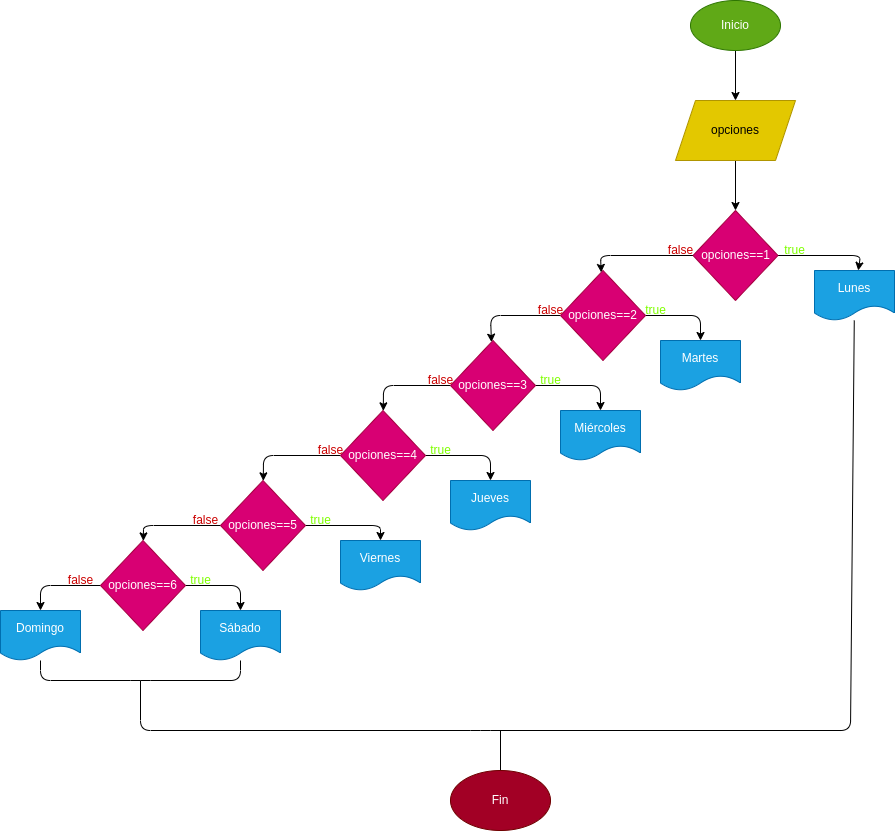

The diagram above was exported from draw.io. Its source (the exported page's mxGraphModel, read from the mxfile embedded in the PNG):
<mxGraphModel dx="1391" dy="409" grid="1" gridSize="10" guides="1" tooltips="1" connect="1" arrows="1" fold="1" page="1" pageScale="1" pageWidth="827" pageHeight="1169" math="0" shadow="0">
  <root>
    <mxCell id="0" />
    <mxCell id="1" parent="0" />
    <mxCell id="4" value="" style="edgeStyle=none;html=1;" edge="1" parent="1" source="2" target="3">
      <mxGeometry relative="1" as="geometry" />
    </mxCell>
    <mxCell id="2" value="Inicio" style="ellipse;whiteSpace=wrap;html=1;fillColor=#60a917;fontColor=#ffffff;strokeColor=#2D7600;" vertex="1" parent="1">
      <mxGeometry x="290" y="30" width="90" height="50" as="geometry" />
    </mxCell>
    <mxCell id="6" value="" style="edgeStyle=none;html=1;" edge="1" parent="1" source="3" target="5">
      <mxGeometry relative="1" as="geometry" />
    </mxCell>
    <mxCell id="3" value="opciones" style="shape=parallelogram;perimeter=parallelogramPerimeter;whiteSpace=wrap;html=1;fixedSize=1;fillColor=#e3c800;strokeColor=#B09500;fontColor=#000000;" vertex="1" parent="1">
      <mxGeometry x="275" y="130" width="120" height="60" as="geometry" />
    </mxCell>
    <mxCell id="8" style="edgeStyle=none;html=1;" edge="1" parent="1" source="5" target="7">
      <mxGeometry relative="1" as="geometry">
        <Array as="points">
          <mxPoint x="460" y="285" />
        </Array>
      </mxGeometry>
    </mxCell>
    <mxCell id="10" style="edgeStyle=none;html=1;" edge="1" parent="1" source="5" target="9">
      <mxGeometry relative="1" as="geometry">
        <Array as="points">
          <mxPoint x="200" y="285" />
        </Array>
      </mxGeometry>
    </mxCell>
    <mxCell id="5" value="opciones==1" style="rhombus;whiteSpace=wrap;html=1;fillColor=#d80073;strokeColor=#A50040;fontColor=#ffffff;" vertex="1" parent="1">
      <mxGeometry x="292.5" y="240" width="85" height="90" as="geometry" />
    </mxCell>
    <mxCell id="35" style="edgeStyle=none;html=1;endArrow=none;endFill=0;" edge="1" parent="1" source="7">
      <mxGeometry relative="1" as="geometry">
        <mxPoint x="-260" y="710" as="targetPoint" />
        <Array as="points">
          <mxPoint x="450" y="760" />
          <mxPoint x="80" y="760" />
          <mxPoint x="-260" y="760" />
        </Array>
      </mxGeometry>
    </mxCell>
    <mxCell id="7" value="Lunes" style="shape=document;whiteSpace=wrap;html=1;boundedLbl=1;fillColor=#1ba1e2;fontColor=#ffffff;strokeColor=#006EAF;" vertex="1" parent="1">
      <mxGeometry x="414" y="300" width="80" height="50" as="geometry" />
    </mxCell>
    <mxCell id="13" style="edgeStyle=none;html=1;" edge="1" parent="1" source="9" target="11">
      <mxGeometry relative="1" as="geometry">
        <Array as="points">
          <mxPoint x="300" y="345" />
        </Array>
      </mxGeometry>
    </mxCell>
    <mxCell id="15" style="edgeStyle=none;html=1;" edge="1" parent="1" source="9" target="14">
      <mxGeometry relative="1" as="geometry">
        <Array as="points">
          <mxPoint x="90" y="345" />
        </Array>
      </mxGeometry>
    </mxCell>
    <mxCell id="9" value="opciones==2" style="rhombus;whiteSpace=wrap;html=1;fillColor=#d80073;strokeColor=#A50040;fontColor=#ffffff;" vertex="1" parent="1">
      <mxGeometry x="160" y="300" width="85" height="90" as="geometry" />
    </mxCell>
    <mxCell id="11" value="Martes" style="shape=document;whiteSpace=wrap;html=1;boundedLbl=1;fillColor=#1ba1e2;fontColor=#ffffff;strokeColor=#006EAF;" vertex="1" parent="1">
      <mxGeometry x="260" y="370" width="80" height="50" as="geometry" />
    </mxCell>
    <mxCell id="17" style="edgeStyle=none;html=1;" edge="1" parent="1" source="14" target="16">
      <mxGeometry relative="1" as="geometry">
        <Array as="points">
          <mxPoint x="200" y="415" />
        </Array>
      </mxGeometry>
    </mxCell>
    <mxCell id="20" style="edgeStyle=none;html=1;" edge="1" parent="1" source="14" target="18">
      <mxGeometry relative="1" as="geometry">
        <Array as="points">
          <mxPoint x="-17" y="415" />
        </Array>
      </mxGeometry>
    </mxCell>
    <mxCell id="14" value="opciones==3" style="rhombus;whiteSpace=wrap;html=1;fillColor=#d80073;strokeColor=#A50040;fontColor=#ffffff;" vertex="1" parent="1">
      <mxGeometry x="50" y="370" width="85" height="90" as="geometry" />
    </mxCell>
    <mxCell id="16" value="Miércoles" style="shape=document;whiteSpace=wrap;html=1;boundedLbl=1;fillColor=#1ba1e2;fontColor=#ffffff;strokeColor=#006EAF;" vertex="1" parent="1">
      <mxGeometry x="160" y="440" width="80" height="50" as="geometry" />
    </mxCell>
    <mxCell id="21" style="edgeStyle=none;html=1;" edge="1" parent="1" source="18" target="19">
      <mxGeometry relative="1" as="geometry">
        <Array as="points">
          <mxPoint x="90" y="485" />
        </Array>
      </mxGeometry>
    </mxCell>
    <mxCell id="24" style="edgeStyle=none;html=1;" edge="1" parent="1" source="18" target="22">
      <mxGeometry relative="1" as="geometry">
        <Array as="points">
          <mxPoint x="-137" y="485" />
        </Array>
      </mxGeometry>
    </mxCell>
    <mxCell id="18" value="opciones==4" style="rhombus;whiteSpace=wrap;html=1;fillColor=#d80073;strokeColor=#A50040;fontColor=#ffffff;" vertex="1" parent="1">
      <mxGeometry x="-60" y="440" width="85" height="90" as="geometry" />
    </mxCell>
    <mxCell id="19" value="Jueves" style="shape=document;whiteSpace=wrap;html=1;boundedLbl=1;fillColor=#1ba1e2;fontColor=#ffffff;strokeColor=#006EAF;" vertex="1" parent="1">
      <mxGeometry x="50" y="510" width="80" height="50" as="geometry" />
    </mxCell>
    <mxCell id="25" style="edgeStyle=none;html=1;" edge="1" parent="1" source="22" target="23">
      <mxGeometry relative="1" as="geometry">
        <Array as="points">
          <mxPoint x="-20" y="555" />
        </Array>
      </mxGeometry>
    </mxCell>
    <mxCell id="28" style="edgeStyle=none;html=1;" edge="1" parent="1" source="22" target="26">
      <mxGeometry relative="1" as="geometry">
        <Array as="points">
          <mxPoint x="-257" y="555" />
        </Array>
      </mxGeometry>
    </mxCell>
    <mxCell id="22" value="opciones==5" style="rhombus;whiteSpace=wrap;html=1;fillColor=#d80073;strokeColor=#A50040;fontColor=#ffffff;" vertex="1" parent="1">
      <mxGeometry x="-180" y="510" width="85" height="90" as="geometry" />
    </mxCell>
    <mxCell id="23" value="Viernes" style="shape=document;whiteSpace=wrap;html=1;boundedLbl=1;fillColor=#1ba1e2;fontColor=#ffffff;strokeColor=#006EAF;" vertex="1" parent="1">
      <mxGeometry x="-60" y="570" width="80" height="50" as="geometry" />
    </mxCell>
    <mxCell id="31" style="edgeStyle=none;html=1;" edge="1" parent="1" source="26" target="30">
      <mxGeometry relative="1" as="geometry">
        <Array as="points">
          <mxPoint x="-160" y="615" />
        </Array>
      </mxGeometry>
    </mxCell>
    <mxCell id="33" style="edgeStyle=none;html=1;" edge="1" parent="1" source="26" target="32">
      <mxGeometry relative="1" as="geometry">
        <Array as="points">
          <mxPoint x="-360" y="615" />
        </Array>
      </mxGeometry>
    </mxCell>
    <mxCell id="26" value="opciones==6" style="rhombus;whiteSpace=wrap;html=1;fillColor=#d80073;strokeColor=#A50040;fontColor=#ffffff;" vertex="1" parent="1">
      <mxGeometry x="-300" y="570" width="85" height="90" as="geometry" />
    </mxCell>
    <mxCell id="30" value="Sábado" style="shape=document;whiteSpace=wrap;html=1;boundedLbl=1;fillColor=#1ba1e2;fontColor=#ffffff;strokeColor=#006EAF;" vertex="1" parent="1">
      <mxGeometry x="-200" y="640" width="80" height="50" as="geometry" />
    </mxCell>
    <mxCell id="34" style="edgeStyle=none;html=1;endArrow=none;endFill=0;" edge="1" parent="1" source="32" target="30">
      <mxGeometry relative="1" as="geometry">
        <Array as="points">
          <mxPoint x="-360" y="710" />
          <mxPoint x="-260" y="710" />
          <mxPoint x="-160" y="710" />
        </Array>
      </mxGeometry>
    </mxCell>
    <mxCell id="32" value="Domingo" style="shape=document;whiteSpace=wrap;html=1;boundedLbl=1;fillColor=#1ba1e2;fontColor=#ffffff;strokeColor=#006EAF;" vertex="1" parent="1">
      <mxGeometry x="-400" y="640" width="80" height="50" as="geometry" />
    </mxCell>
    <mxCell id="37" style="edgeStyle=none;html=1;endArrow=none;endFill=0;" edge="1" parent="1" source="36">
      <mxGeometry relative="1" as="geometry">
        <mxPoint x="100" y="760" as="targetPoint" />
      </mxGeometry>
    </mxCell>
    <mxCell id="36" value="Fin" style="ellipse;whiteSpace=wrap;html=1;fillColor=#a20025;fontColor=#ffffff;strokeColor=#6F0000;" vertex="1" parent="1">
      <mxGeometry x="50" y="800" width="100" height="60" as="geometry" />
    </mxCell>
    <mxCell id="38" value="true" style="text;html=1;align=center;verticalAlign=middle;resizable=0;points=[];autosize=1;strokeColor=none;fillColor=none;fontColor=#80FF00;" vertex="1" parent="1">
      <mxGeometry x="374" y="270" width="40" height="20" as="geometry" />
    </mxCell>
    <mxCell id="39" value="true" style="text;html=1;align=center;verticalAlign=middle;resizable=0;points=[];autosize=1;strokeColor=none;fillColor=none;fontColor=#80FF00;" vertex="1" parent="1">
      <mxGeometry x="235" y="330" width="40" height="20" as="geometry" />
    </mxCell>
    <mxCell id="40" value="true" style="text;html=1;align=center;verticalAlign=middle;resizable=0;points=[];autosize=1;strokeColor=none;fillColor=none;fontColor=#80FF00;" vertex="1" parent="1">
      <mxGeometry x="130" y="400" width="40" height="20" as="geometry" />
    </mxCell>
    <mxCell id="41" value="true" style="text;html=1;align=center;verticalAlign=middle;resizable=0;points=[];autosize=1;strokeColor=none;fillColor=none;fontColor=#80FF00;" vertex="1" parent="1">
      <mxGeometry x="20" y="470" width="40" height="20" as="geometry" />
    </mxCell>
    <mxCell id="42" value="true" style="text;html=1;align=center;verticalAlign=middle;resizable=0;points=[];autosize=1;strokeColor=none;fillColor=none;fontColor=#80FF00;" vertex="1" parent="1">
      <mxGeometry x="-100" y="540" width="40" height="20" as="geometry" />
    </mxCell>
    <mxCell id="43" value="true" style="text;html=1;align=center;verticalAlign=middle;resizable=0;points=[];autosize=1;strokeColor=none;fillColor=none;fontColor=#80FF00;" vertex="1" parent="1">
      <mxGeometry x="-220" y="600" width="40" height="20" as="geometry" />
    </mxCell>
    <mxCell id="44" value="&lt;font color=&quot;#cc0000&quot;&gt;false&lt;/font&gt;" style="text;html=1;align=center;verticalAlign=middle;resizable=0;points=[];autosize=1;strokeColor=none;fillColor=none;fontColor=#80FF00;" vertex="1" parent="1">
      <mxGeometry x="260" y="270" width="40" height="20" as="geometry" />
    </mxCell>
    <mxCell id="45" value="&lt;font color=&quot;#cc0000&quot;&gt;false&lt;/font&gt;" style="text;html=1;align=center;verticalAlign=middle;resizable=0;points=[];autosize=1;strokeColor=none;fillColor=none;fontColor=#80FF00;" vertex="1" parent="1">
      <mxGeometry x="130" y="330" width="40" height="20" as="geometry" />
    </mxCell>
    <mxCell id="46" value="&lt;font color=&quot;#cc0000&quot;&gt;false&lt;/font&gt;" style="text;html=1;align=center;verticalAlign=middle;resizable=0;points=[];autosize=1;strokeColor=none;fillColor=none;fontColor=#80FF00;" vertex="1" parent="1">
      <mxGeometry x="20" y="400" width="40" height="20" as="geometry" />
    </mxCell>
    <mxCell id="47" value="&lt;font color=&quot;#cc0000&quot;&gt;false&lt;/font&gt;" style="text;html=1;align=center;verticalAlign=middle;resizable=0;points=[];autosize=1;strokeColor=none;fillColor=none;fontColor=#80FF00;" vertex="1" parent="1">
      <mxGeometry x="-90" y="470" width="40" height="20" as="geometry" />
    </mxCell>
    <mxCell id="48" value="&lt;font color=&quot;#cc0000&quot;&gt;false&lt;/font&gt;" style="text;html=1;align=center;verticalAlign=middle;resizable=0;points=[];autosize=1;strokeColor=none;fillColor=none;fontColor=#80FF00;" vertex="1" parent="1">
      <mxGeometry x="-215" y="540" width="40" height="20" as="geometry" />
    </mxCell>
    <mxCell id="49" value="&lt;font color=&quot;#cc0000&quot;&gt;false&lt;/font&gt;" style="text;html=1;align=center;verticalAlign=middle;resizable=0;points=[];autosize=1;strokeColor=none;fillColor=none;fontColor=#80FF00;" vertex="1" parent="1">
      <mxGeometry x="-340" y="600" width="40" height="20" as="geometry" />
    </mxCell>
  </root>
</mxGraphModel>